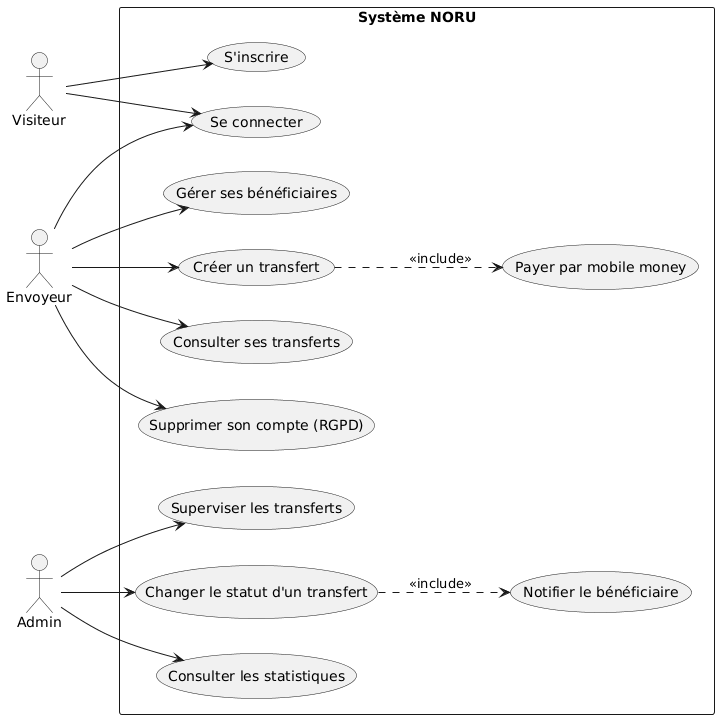

The diagram above was rendered by PlantUML. Its source (embedded in the PNG):
@startuml
left to right direction
skinparam packageStyle rectangle

actor "Visiteur" as V
actor "Envoyeur" as E
actor "Admin" as A

rectangle "Système NORU" {
  usecase "S'inscrire" as UC1
  usecase "Se connecter" as UC2
  usecase "Gérer ses bénéficiaires" as UC3
  usecase "Créer un transfert" as UC4
  usecase "Payer par mobile money" as UC5
  usecase "Consulter ses transferts" as UC6
  usecase "Supprimer son compte (RGPD)" as UC7
  usecase "Superviser les transferts" as UC8
  usecase "Changer le statut d'un transfert" as UC9
  usecase "Consulter les statistiques" as UC10
  usecase "Notifier le bénéficiaire" as UC11
}

V --> UC1
V --> UC2
E --> UC2
E --> UC3
E --> UC4
E --> UC6
E --> UC7
UC4 ..> UC5 : <<include>>
UC9 ..> UC11 : <<include>>
A --> UC8
A --> UC9
A --> UC10
@enduml